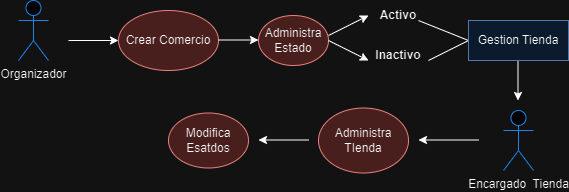

The diagram above was exported from draw.io. Its source (the exported page's mxGraphModel, read from the mxfile embedded in the PNG):
<mxGraphModel dx="1249" dy="573" grid="1" gridSize="10" guides="1" tooltips="1" connect="1" arrows="1" fold="1" page="1" pageScale="1" pageWidth="827" pageHeight="1169" math="0" shadow="0">
  <root>
    <mxCell id="WIyWlLk6GJQsqaUBKTNV-0" />
    <mxCell id="WIyWlLk6GJQsqaUBKTNV-1" parent="WIyWlLk6GJQsqaUBKTNV-0" />
    <mxCell id="cRX4LEepwRMxE9c9uGs--0" value="Organizador" style="shape=umlActor;verticalLabelPosition=bottom;verticalAlign=top;html=1;outlineConnect=0;strokeColor=#3399FF;" parent="WIyWlLk6GJQsqaUBKTNV-1" vertex="1">
      <mxGeometry x="90" y="300" width="30" height="60" as="geometry" />
    </mxCell>
    <mxCell id="cRX4LEepwRMxE9c9uGs--3" value="" style="endArrow=classic;html=1;rounded=0;" parent="WIyWlLk6GJQsqaUBKTNV-1" edge="1">
      <mxGeometry width="50" height="50" relative="1" as="geometry">
        <mxPoint x="140" y="340" as="sourcePoint" />
        <mxPoint x="190" y="340" as="targetPoint" />
      </mxGeometry>
    </mxCell>
    <mxCell id="cRX4LEepwRMxE9c9uGs--4" value="Crear Comercio" style="ellipse;whiteSpace=wrap;html=1;fillColor=#f8cecc;strokeColor=#b85450;" parent="WIyWlLk6GJQsqaUBKTNV-1" vertex="1">
      <mxGeometry x="190" y="310" width="100" height="60" as="geometry" />
    </mxCell>
    <mxCell id="cRX4LEepwRMxE9c9uGs--5" value="" style="endArrow=classic;html=1;rounded=0;" parent="WIyWlLk6GJQsqaUBKTNV-1" edge="1">
      <mxGeometry width="50" height="50" relative="1" as="geometry">
        <mxPoint x="290" y="339.5" as="sourcePoint" />
        <mxPoint x="330" y="339.5" as="targetPoint" />
      </mxGeometry>
    </mxCell>
    <mxCell id="cRX4LEepwRMxE9c9uGs--6" value="Administra Estado" style="ellipse;whiteSpace=wrap;html=1;fillColor=#f8cecc;strokeColor=#b85450;" parent="WIyWlLk6GJQsqaUBKTNV-1" vertex="1">
      <mxGeometry x="330" y="315" width="70" height="50" as="geometry" />
    </mxCell>
    <mxCell id="cRX4LEepwRMxE9c9uGs--7" value="" style="endArrow=classic;html=1;rounded=0;" parent="WIyWlLk6GJQsqaUBKTNV-1" edge="1">
      <mxGeometry width="50" height="50" relative="1" as="geometry">
        <mxPoint x="400" y="335" as="sourcePoint" />
        <mxPoint x="440" y="315" as="targetPoint" />
      </mxGeometry>
    </mxCell>
    <mxCell id="cRX4LEepwRMxE9c9uGs--8" value="" style="endArrow=classic;html=1;rounded=0;" parent="WIyWlLk6GJQsqaUBKTNV-1" edge="1">
      <mxGeometry width="50" height="50" relative="1" as="geometry">
        <mxPoint x="400" y="340" as="sourcePoint" />
        <mxPoint x="440" y="360" as="targetPoint" />
      </mxGeometry>
    </mxCell>
    <mxCell id="cRX4LEepwRMxE9c9uGs--9" value="&lt;b&gt;Activo&lt;/b&gt;" style="text;html=1;align=center;verticalAlign=middle;whiteSpace=wrap;rounded=0;" parent="WIyWlLk6GJQsqaUBKTNV-1" vertex="1">
      <mxGeometry x="440" y="300" width="60" height="30" as="geometry" />
    </mxCell>
    <mxCell id="cRX4LEepwRMxE9c9uGs--10" value="&lt;b&gt;Inactivo&lt;/b&gt;" style="text;html=1;align=center;verticalAlign=middle;whiteSpace=wrap;rounded=0;" parent="WIyWlLk6GJQsqaUBKTNV-1" vertex="1">
      <mxGeometry x="440" y="340" width="60" height="30" as="geometry" />
    </mxCell>
    <mxCell id="cRX4LEepwRMxE9c9uGs--12" value="" style="endArrow=none;html=1;rounded=0;" parent="WIyWlLk6GJQsqaUBKTNV-1" edge="1">
      <mxGeometry width="50" height="50" relative="1" as="geometry">
        <mxPoint x="490" y="320" as="sourcePoint" />
        <mxPoint x="540" y="340" as="targetPoint" />
      </mxGeometry>
    </mxCell>
    <mxCell id="cRX4LEepwRMxE9c9uGs--13" value="" style="endArrow=none;html=1;rounded=0;" parent="WIyWlLk6GJQsqaUBKTNV-1" edge="1">
      <mxGeometry width="50" height="50" relative="1" as="geometry">
        <mxPoint x="500" y="360" as="sourcePoint" />
        <mxPoint x="540" y="340" as="targetPoint" />
        <Array as="points">
          <mxPoint x="520" y="350" />
        </Array>
      </mxGeometry>
    </mxCell>
    <mxCell id="cRX4LEepwRMxE9c9uGs--15" value="" style="endArrow=classic;html=1;rounded=0;" parent="WIyWlLk6GJQsqaUBKTNV-1" edge="1">
      <mxGeometry width="50" height="50" relative="1" as="geometry">
        <mxPoint x="589.5" y="360" as="sourcePoint" />
        <mxPoint x="589.5" y="400" as="targetPoint" />
      </mxGeometry>
    </mxCell>
    <mxCell id="cRX4LEepwRMxE9c9uGs--16" value="Encargado&amp;nbsp; Tienda" style="shape=umlActor;verticalLabelPosition=bottom;verticalAlign=top;html=1;outlineConnect=0;strokeColor=#3399FF;" parent="WIyWlLk6GJQsqaUBKTNV-1" vertex="1">
      <mxGeometry x="575" y="410" width="30" height="60" as="geometry" />
    </mxCell>
    <mxCell id="cRX4LEepwRMxE9c9uGs--19" value="Gestion Tienda" style="rounded=0;whiteSpace=wrap;html=1;fillColor=#dae8fc;strokeColor=#6c8ebf;" parent="WIyWlLk6GJQsqaUBKTNV-1" vertex="1">
      <mxGeometry x="540" y="320" width="100" height="40" as="geometry" />
    </mxCell>
    <mxCell id="cRX4LEepwRMxE9c9uGs--20" value="" style="endArrow=classic;html=1;rounded=0;" parent="WIyWlLk6GJQsqaUBKTNV-1" edge="1">
      <mxGeometry width="50" height="50" relative="1" as="geometry">
        <mxPoint x="550" y="439.5" as="sourcePoint" />
        <mxPoint x="490" y="439.5" as="targetPoint" />
      </mxGeometry>
    </mxCell>
    <mxCell id="cRX4LEepwRMxE9c9uGs--21" value="Administra TIenda" style="ellipse;whiteSpace=wrap;html=1;fillColor=#f8cecc;strokeColor=#b85450;" parent="WIyWlLk6GJQsqaUBKTNV-1" vertex="1">
      <mxGeometry x="390" y="407.5" width="90" height="65" as="geometry" />
    </mxCell>
    <mxCell id="cRX4LEepwRMxE9c9uGs--22" value="" style="endArrow=classic;html=1;rounded=0;" parent="WIyWlLk6GJQsqaUBKTNV-1" edge="1">
      <mxGeometry width="50" height="50" relative="1" as="geometry">
        <mxPoint x="380" y="439.5" as="sourcePoint" />
        <mxPoint x="330" y="439.5" as="targetPoint" />
      </mxGeometry>
    </mxCell>
    <mxCell id="cRX4LEepwRMxE9c9uGs--23" value="Modifica Esatdos" style="ellipse;whiteSpace=wrap;html=1;fillColor=#f8cecc;strokeColor=#b85450;" parent="WIyWlLk6GJQsqaUBKTNV-1" vertex="1">
      <mxGeometry x="240" y="412.5" width="80" height="55" as="geometry" />
    </mxCell>
  </root>
</mxGraphModel>